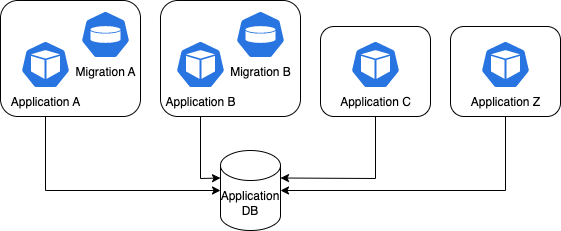

The diagram above was exported from draw.io. Its source (the exported page's mxGraphModel, read from the mxfile embedded in the PNG):
<mxGraphModel dx="1677" dy="1121" grid="1" gridSize="10" guides="1" tooltips="1" connect="1" arrows="1" fold="1" page="1" pageScale="1" pageWidth="850" pageHeight="1100" math="0" shadow="0">
  <root>
    <mxCell id="0" />
    <mxCell id="1" parent="0" />
    <mxCell id="xC4p0NfYc0tXki_v1Dok-19" value="" style="endArrow=classic;html=1;rounded=0;entryX=1;entryY=0.5;entryDx=0;entryDy=0;entryPerimeter=0;exitX=0.5;exitY=1;exitDx=0;exitDy=0;exitPerimeter=0;" edge="1" parent="1" source="xC4p0NfYc0tXki_v1Dok-9" target="xC4p0NfYc0tXki_v1Dok-11">
      <mxGeometry width="50" height="50" relative="1" as="geometry">
        <mxPoint x="535" y="248" as="sourcePoint" />
        <mxPoint x="430" y="418" as="targetPoint" />
        <Array as="points">
          <mxPoint x="645" y="420" />
        </Array>
      </mxGeometry>
    </mxCell>
    <mxCell id="xC4p0NfYc0tXki_v1Dok-18" value="" style="endArrow=classic;html=1;rounded=0;entryX=1;entryY=0;entryDx=0;entryDy=27.5;entryPerimeter=0;exitX=0.5;exitY=1;exitDx=0;exitDy=0;exitPerimeter=0;" edge="1" parent="1" source="xC4p0NfYc0tXki_v1Dok-7" target="xC4p0NfYc0tXki_v1Dok-11">
      <mxGeometry width="50" height="50" relative="1" as="geometry">
        <mxPoint x="530" y="270" as="sourcePoint" />
        <mxPoint x="550" y="440" as="targetPoint" />
        <Array as="points">
          <mxPoint x="515" y="408" />
        </Array>
      </mxGeometry>
    </mxCell>
    <mxCell id="xC4p0NfYc0tXki_v1Dok-17" value="" style="endArrow=classic;html=1;rounded=0;exitX=0.5;exitY=1;exitDx=0;exitDy=0;exitPerimeter=0;entryX=0;entryY=0;entryDx=0;entryDy=27.5;entryPerimeter=0;" edge="1" parent="1" source="xC4p0NfYc0tXki_v1Dok-5" target="xC4p0NfYc0tXki_v1Dok-11">
      <mxGeometry width="50" height="50" relative="1" as="geometry">
        <mxPoint x="360" y="360" as="sourcePoint" />
        <mxPoint x="320" y="410" as="targetPoint" />
        <Array as="points">
          <mxPoint x="340" y="408" />
        </Array>
      </mxGeometry>
    </mxCell>
    <mxCell id="xC4p0NfYc0tXki_v1Dok-16" value="" style="endArrow=classic;html=1;rounded=0;exitX=0.5;exitY=1;exitDx=0;exitDy=0;exitPerimeter=0;entryX=0;entryY=0.5;entryDx=0;entryDy=0;entryPerimeter=0;" edge="1" parent="1" source="xC4p0NfYc0tXki_v1Dok-1" target="xC4p0NfYc0tXki_v1Dok-11">
      <mxGeometry width="50" height="50" relative="1" as="geometry">
        <mxPoint x="190" y="380" as="sourcePoint" />
        <mxPoint x="240" y="330" as="targetPoint" />
        <Array as="points">
          <mxPoint x="185" y="420" />
        </Array>
      </mxGeometry>
    </mxCell>
    <mxCell id="xC4p0NfYc0tXki_v1Dok-21" value="" style="rounded=1;whiteSpace=wrap;html=1;fillColor=default;" vertex="1" parent="1">
      <mxGeometry x="300" y="230" width="140" height="116" as="geometry" />
    </mxCell>
    <mxCell id="xC4p0NfYc0tXki_v1Dok-22" value="" style="rounded=1;whiteSpace=wrap;html=1;fillColor=default;" vertex="1" parent="1">
      <mxGeometry x="460" y="256" width="110" height="90" as="geometry" />
    </mxCell>
    <mxCell id="xC4p0NfYc0tXki_v1Dok-23" value="" style="rounded=1;whiteSpace=wrap;html=1;fillColor=default;" vertex="1" parent="1">
      <mxGeometry x="590" y="256" width="110" height="90" as="geometry" />
    </mxCell>
    <mxCell id="xC4p0NfYc0tXki_v1Dok-20" value="" style="rounded=1;whiteSpace=wrap;html=1;fillColor=default;" vertex="1" parent="1">
      <mxGeometry x="140" y="230" width="140" height="116" as="geometry" />
    </mxCell>
    <mxCell id="xC4p0NfYc0tXki_v1Dok-11" value="Application DB" style="shape=cylinder3;whiteSpace=wrap;html=1;boundedLbl=1;backgroundOutline=1;size=15;" vertex="1" parent="1">
      <mxGeometry x="360" y="380" width="60" height="80" as="geometry" />
    </mxCell>
    <mxCell id="xC4p0NfYc0tXki_v1Dok-4" value="Migration A" style="sketch=0;html=1;dashed=0;whitespace=wrap;fillColor=#2875E2;strokeColor=#ffffff;points=[[0.005,0.63,0],[0.1,0.2,0],[0.9,0.2,0],[0.5,0,0],[0.995,0.63,0],[0.72,0.99,0],[0.5,1,0],[0.28,0.99,0]];verticalLabelPosition=bottom;align=center;verticalAlign=top;shape=mxgraph.kubernetes.icon;prIcon=vol" vertex="1" parent="1">
      <mxGeometry x="220" y="240" width="50" height="48" as="geometry" />
    </mxCell>
    <mxCell id="xC4p0NfYc0tXki_v1Dok-5" value="Application B" style="sketch=0;html=1;dashed=0;whitespace=wrap;fillColor=#2875E2;strokeColor=#ffffff;points=[[0.005,0.63,0],[0.1,0.2,0],[0.9,0.2,0],[0.5,0,0],[0.995,0.63,0],[0.72,0.99,0],[0.5,1,0],[0.28,0.99,0]];verticalLabelPosition=bottom;align=center;verticalAlign=top;shape=mxgraph.kubernetes.icon;prIcon=pod" vertex="1" parent="1">
      <mxGeometry x="315" y="270" width="50" height="48" as="geometry" />
    </mxCell>
    <mxCell id="xC4p0NfYc0tXki_v1Dok-6" value="Migration B" style="sketch=0;html=1;dashed=0;whitespace=wrap;fillColor=#2875E2;strokeColor=#ffffff;points=[[0.005,0.63,0],[0.1,0.2,0],[0.9,0.2,0],[0.5,0,0],[0.995,0.63,0],[0.72,0.99,0],[0.5,1,0],[0.28,0.99,0]];verticalLabelPosition=bottom;align=center;verticalAlign=top;shape=mxgraph.kubernetes.icon;prIcon=vol" vertex="1" parent="1">
      <mxGeometry x="375" y="240" width="50" height="48" as="geometry" />
    </mxCell>
    <mxCell id="xC4p0NfYc0tXki_v1Dok-7" value="Application C" style="sketch=0;html=1;dashed=0;whitespace=wrap;fillColor=#2875E2;strokeColor=#ffffff;points=[[0.005,0.63,0],[0.1,0.2,0],[0.9,0.2,0],[0.5,0,0],[0.995,0.63,0],[0.72,0.99,0],[0.5,1,0],[0.28,0.99,0]];verticalLabelPosition=bottom;align=center;verticalAlign=top;shape=mxgraph.kubernetes.icon;prIcon=pod" vertex="1" parent="1">
      <mxGeometry x="490" y="270" width="50" height="48" as="geometry" />
    </mxCell>
    <mxCell id="xC4p0NfYc0tXki_v1Dok-9" value="Application Z" style="sketch=0;html=1;dashed=0;whitespace=wrap;fillColor=#2875E2;strokeColor=#ffffff;points=[[0.005,0.63,0],[0.1,0.2,0],[0.9,0.2,0],[0.5,0,0],[0.995,0.63,0],[0.72,0.99,0],[0.5,1,0],[0.28,0.99,0]];verticalLabelPosition=bottom;align=center;verticalAlign=top;shape=mxgraph.kubernetes.icon;prIcon=pod" vertex="1" parent="1">
      <mxGeometry x="620" y="270" width="50" height="48" as="geometry" />
    </mxCell>
    <mxCell id="xC4p0NfYc0tXki_v1Dok-1" value="Application A" style="sketch=0;html=1;dashed=0;whitespace=wrap;fillColor=#2875E2;strokeColor=#ffffff;points=[[0.005,0.63,0],[0.1,0.2,0],[0.9,0.2,0],[0.5,0,0],[0.995,0.63,0],[0.72,0.99,0],[0.5,1,0],[0.28,0.99,0]];verticalLabelPosition=bottom;align=center;verticalAlign=top;shape=mxgraph.kubernetes.icon;prIcon=pod" vertex="1" parent="1">
      <mxGeometry x="160" y="270" width="50" height="48" as="geometry" />
    </mxCell>
  </root>
</mxGraphModel>